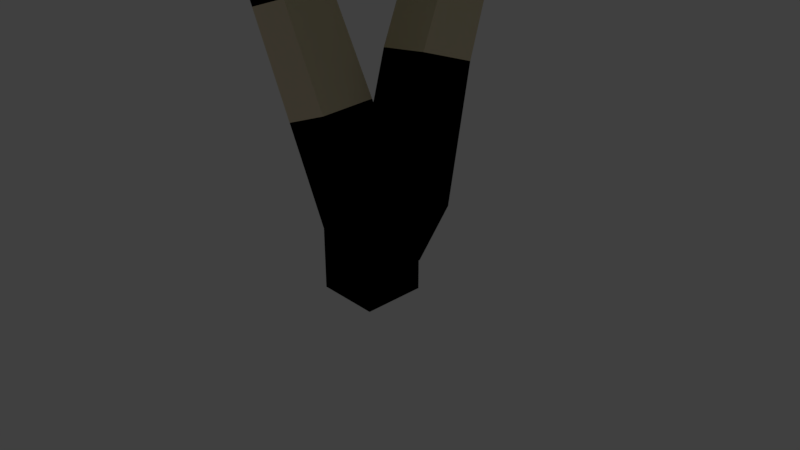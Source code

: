 # Source: Tree1.blend  (saved by Blender 2.79.0; exported with 4.5.12 LTS)
import bpy
from mathutils import Matrix  # noqa: F401  (used for matrix-valued properties, if any)

bpy.ops.wm.read_factory_settings(use_empty=True)
scene = bpy.context.scene
scene.name = 'Scene'

# ---- collections
col_collection_1 = bpy.data.collections.new('Collection 1'); scene.collection.children.link(col_collection_1)
col_collection_2 = bpy.data.collections.new('Collection 2'); scene.collection.children.link(col_collection_2)

# ---- materials (node trees are filled in below, after node groups)
mat_tree = bpy.data.materials.new('Tree')
mat_tree.alpha_threshold = 0.0
mat_tree.use_transparent_shadow = False
mat_tree.diffuse_color = (0.8, 0.6789, 0.4734, 1.0)
mat_tree.roughness = 0.5
mat_tree.line_color = (0.0, 0.0, 0.0, 1.0)
mat_black = bpy.data.materials.new('Black')
mat_black.alpha_threshold = 0.0
mat_black.use_transparent_shadow = False
mat_black.diffuse_color = (0.0, 0.0, 0.0, 1.0)
mat_black.specular_color = (0.8276, 0.8276, 0.8276)
mat_black.roughness = 0.5
mat_material_001 = bpy.data.materials.new('Material.001')
mat_material_001.alpha_threshold = 0.0
mat_material_001.use_transparent_shadow = False
mat_material_001.diffuse_color = (0.7566, 0.8, 0.1554, 1.0)
mat_material_001.roughness = 0.5
mat_material_006 = bpy.data.materials.new('Material.006')
mat_material_006.alpha_threshold = 0.0
mat_material_006.use_transparent_shadow = False
mat_material_006.diffuse_color = (0.1004, 0.8, 0.006201, 1.0)
mat_material_006.roughness = 0.5
mat_material = bpy.data.materials.new('Material')
mat_material.alpha_threshold = 0.0
mat_material.use_transparent_shadow = False
mat_material.diffuse_color = (0.05248, 0.8, 0.04154, 1.0)
mat_material.roughness = 0.5
mat_material_008 = bpy.data.materials.new('Material.008')
mat_material_008.alpha_threshold = 0.0
mat_material_008.use_transparent_shadow = False
mat_material_008.diffuse_color = (0.1351, 0.4292, 0.04794, 1.0)
mat_material_008.roughness = 0.5
mat_material_007 = bpy.data.materials.new('Material.007')
mat_material_007.alpha_threshold = 0.0
mat_material_007.use_transparent_shadow = False
mat_material_007.diffuse_color = (0.6738, 0.4831, 0.02311, 1.0)
mat_material_007.roughness = 0.5
mat_material_009 = bpy.data.materials.new('Material.009')
mat_material_009.alpha_threshold = 0.0
mat_material_009.use_transparent_shadow = False
mat_material_009.diffuse_color = (0.8, 0.7186, 0.3675, 1.0)
mat_material_009.roughness = 0.5

# ---- material node trees
mat_black.use_nodes = True; mat_black.node_tree.nodes.clear()
_N = mat_black.node_tree.nodes; _L = mat_black.node_tree.links
n0 = _N.new('NodeUndefined'); n0.name = 'Output'; n0.location = (300, 300)
n0.inputs[1].default_value = 1.0
n1 = _N.new('NodeUndefined'); n1.name = 'Material'; n1.location = (130, 368)
n1.inputs[0].default_value = (0.0, 0.0, 0.0, 1.0)
n1.inputs[1].default_value = (0.0, 0.0, 0.0, 1.0)
n1.inputs[2].default_value = 0.0
n1.inputs[3].default_value = (0.0, 0.0, 0.0)
_L.new(n1.outputs[0], n0.inputs[0])

# ---- world
world_world = bpy.data.worlds.new('World'); scene.world = world_world
world_world.color = (0.05088, 0.05088, 0.05088)
world_world.use_sun_shadow = False
world_world.sun_shadow_jitter_overblur = 0.0
world_world.cycles.sampling_method = 'MANUAL'

# ---- cameras
cam_camera = bpy.data.cameras.new('Camera')
cam_camera.clip_end = 100.0
cam_camera.lens = 35.0
cam_camera.sensor_width = 32.0
cam_camera.sensor_height = 18.0
cam_camera.ortho_scale = 7.314
cam_camera.dof.focus_distance = 0.0
cam_camera.dof.aperture_fstop = 128.0

# ---- lights
light_lamp = bpy.data.lights.new('Lamp', 'POINT')
light_lamp.transmission_factor = 0.0
light_lamp.cutoff_distance = 30.0
light_lamp.energy = 100.0
light_lamp.shadow_buffer_clip_start = 1.001
light_lamp.shadow_soft_size = 0.1
light_lamp.shadow_maximum_resolution = 0.006
light_lamp.use_absolute_resolution = True

# ---- meshes
me_cube_001 = bpy.data.meshes.new('Cube.001')
me_cube_001.from_pydata([(0.4254, 0.4254, -0.4785), (0.4254, -0.4254, -0.4785), (-0.4254, -0.4254, -0.4785), (-0.4254, 0.4254, -0.4785), (0.4254, 0.4254, 0.3723), (0.4254, -0.4254, 0.3723), (-0.4254, -0.4254, 0.3723), (-0.4254, 0.4254, 0.3723), (0.4254, 0.4254, 0.3723), (0.4254, -0.4254, 0.3723), (-0.4254, -0.4254, 0.3723), (-0.4254, 0.4254, 0.3723), (0.4254, 0.4254, 0.3723), (0.4254, -0.4254, 0.3723), (-0.4254, -0.4254, 0.3723), (-0.4254, 0.4254, 0.3723), (-0.3847, -1.309, 6.533), (-0.3892, -1.804, 6.61), (-0.8926, -1.817, 6.565), (-0.8889, -1.319, 6.494), (0.907, -0.1477, 8.449), (1.028, -0.4561, 8.632), (0.695, -0.5454, 8.751), (0.5738, -0.235, 8.567), (1.021, 0.9981, 11.15), (1.129, 0.8429, 11.35), (0.9003, 0.7915, 11.4), (0.7934, 0.9454, 11.2), (2.859, 1.658, 15.02), (2.934, 1.551, 15.17), (2.803, 1.508, 15.27), (2.727, 1.614, 15.12), (-0.876, -1.777, 7.062), (-0.3865, -1.767, 7.036), (-0.3892, -1.804, 6.61), (-0.8926, -1.817, 6.565), (-0.876, -1.777, 7.062), (-0.3865, -1.767, 7.036), (1.265, -3.555, 7.344), (0.9036, -3.562, 7.36), (0.9574, -3.356, 7.643), (1.302, -3.376, 7.587), (2.994, -5.582, 9.802), (2.734, -5.561, 9.859), (2.816, -5.371, 10.01), (3.058, -5.417, 9.932), (0.4157, -7.159, 11.63), (0.2193, -7.062, 11.65), (0.3352, -6.89, 11.61), (0.5108, -7.007, 11.6), (0.9425, -7.062, 15.02), (0.7965, -6.988, 15.04), (0.8839, -6.855, 15.01), (1.014, -6.946, 15.0), (0.6008, -0.05764, 8.905), (0.917, 0.03938, 8.828), (0.6377, 0.5425, 8.193), (0.372, 0.548, 8.235), (0.3779, 0.5823, 8.533), (0.6292, 0.5804, 8.522), (0.6405, 1.948, 8.069), (0.4213, 2.026, 8.088), (0.3857, 1.974, 8.345), (0.5891, 1.896, 8.351), (1.642, 4.611, 8.821), (1.522, 4.703, 8.856), (1.436, 4.637, 9.001), (1.546, 4.526, 8.992), (2.001, 4.979, 9.257), (1.913, 5.072, 9.259), (1.867, 5.004, 9.367), (1.936, 4.936, 9.359), (-0.8926, -1.817, 6.565), (-0.8889, -1.319, 6.494), (-0.876, -1.777, 7.062), (-0.8926, -1.817, 6.565), (-0.8889, -1.319, 6.494), (-0.876, -1.777, 7.062), (-3.271, -1.809, 7.882), (-3.288, -1.496, 7.868), (-3.063, -1.786, 8.082), (-4.592, -1.558, 10.12), (-4.581, -1.273, 10.2), (-4.36, -1.607, 10.25), (-5.413, -2.269, 13.05), (-5.463, -2.049, 13.07), (-5.198, -2.213, 13.03), (-5.218, -2.42, 15.22), (-5.253, -2.262, 15.23), (-5.063, -2.38, 15.21), (3.135, -5.545, 10.2), (2.892, -5.482, 10.25), (4.927, -4.226, 11.36), (4.798, -4.175, 11.42), (4.911, -4.374, 11.41), (4.788, -4.309, 11.46), (4.721, -3.853, 12.6), (4.632, -3.806, 12.65), (4.68, -3.972, 12.6), (4.599, -3.913, 12.66), (5.632, -3.816, 14.16), (5.558, -3.776, 14.2), (5.596, -3.916, 14.16), (5.528, -3.866, 14.21), (6.257, -3.934, 15.32), (6.19, -3.899, 15.36), (6.224, -4.026, 15.32), (6.162, -3.982, 15.36), (0.2009, -0.1324, 2.17), (-0.5438, -0.1285, 2.168), (-0.5233, -0.7807, 1.85), (0.2098, -0.8388, 2.141), (0.05273, -0.4379, 3.511), (-0.1342, -0.78, 5.005), (-0.5946, -1.007, 3.319), (-0.7069, -1.302, 4.924), (-0.7241, -0.7877, 4.976), (-0.6174, -0.4363, 3.501), (-0.1257, -1.315, 5.066), (0.06679, -1.036, 3.543)], [], [(0, 1, 2, 3), (4, 7, 11, 8), (0, 4, 5, 1), (1, 5, 6, 2), (2, 6, 7, 3), (4, 0, 3, 7), (10, 9, 13, 14), (6, 5, 9, 10), (5, 4, 8, 9), (7, 6, 10, 11), (13, 12, 108, 111), (9, 8, 12, 13), (11, 10, 14, 15), (8, 11, 15, 12), (19, 32, 22, 23), (15, 14, 110, 109), (12, 15, 109, 108), (14, 13, 111, 110), (22, 21, 25, 26), (16, 19, 23, 20), (18, 17, 34, 35), (17, 16, 33), (27, 26, 30, 31), (21, 20, 55), (23, 22, 54), (54, 55, 59, 58), (28, 31, 30, 29), (24, 27, 31, 28), (26, 25, 29, 30), (25, 24, 28, 29), (34, 37, 41, 38), (32, 33, 21, 22), (32, 19, 73, 74), (33, 16, 20, 21), (17, 33, 37, 34), (33, 32, 36, 37), (32, 18, 35, 36), (41, 40, 44, 45), (35, 34, 38, 39), (37, 36, 40, 41), (36, 35, 39, 40), (42, 90, 49, 46), (40, 39, 43, 44), (38, 41, 45, 42), (39, 38, 42, 43), (46, 49, 53, 50), (43, 42, 46, 47), (44, 91, 95, 93), (44, 43, 91), (51, 50, 53, 52), (47, 46, 50, 51), (49, 48, 52, 53), (48, 47, 51, 52), (58, 59, 63, 62), (55, 24, 25, 21), (54, 22, 26, 27), (55, 54, 27, 24), (20, 23, 57, 56), (23, 54, 58, 57), (55, 20, 56, 59), (63, 60, 64, 67), (57, 58, 62, 61), (59, 56, 60, 63), (56, 57, 61, 60), (66, 67, 71, 70), (60, 61, 65, 64), (62, 63, 67, 66), (61, 62, 66, 65), (68, 69, 70, 71), (65, 66, 70, 69), (67, 64, 68, 71), (64, 65, 69, 68), (74, 73, 76, 77), (18, 32, 74, 72), (19, 18, 72, 73), (77, 76, 79, 80), (72, 74, 77, 75), (73, 72, 75, 76), (80, 79, 82, 83), (75, 77, 80, 78), (76, 75, 78, 79), (83, 82, 85, 86), (78, 80, 83, 81), (79, 78, 81, 82), (86, 85, 88, 89), (81, 83, 86, 84), (82, 81, 84, 85), (89, 88, 87), (84, 86, 89, 87), (85, 84, 87, 88), (95, 94, 98, 99), (90, 91, 48, 49), (90, 42, 45), (91, 43, 47, 48), (91, 90, 94, 95), (90, 45, 92, 94), (45, 44, 93, 92), (97, 99, 103, 101), (94, 92, 96, 98), (93, 95, 99, 97), (92, 93, 97, 96), (101, 103, 107, 105), (96, 97, 101, 100), (99, 98, 102, 103), (98, 96, 100, 102), (104, 105, 107, 106), (100, 101, 105, 104), (103, 102, 106, 107), (102, 100, 104, 106), (116, 115, 18, 19), (113, 116, 19, 16), (118, 113, 16, 17), (115, 118, 17, 18), (110, 111, 119, 114), (114, 119, 118, 115), (111, 108, 112, 119), (119, 112, 113, 118), (108, 109, 117, 112), (112, 117, 116, 113), (109, 110, 114, 117), (117, 114, 115, 116)])
me_cube_001.polygons.foreach_set('material_index', [0, 0, 1, 1, 1, 1, 0, 0, 0, 0, 1, 0, 0, 0, 0, 1, 1, 1, 0, 0, 0, 0, 0, 0, 0, 0, 0, 0, 0, 0, 0, 0, 0, 0, 0, 0, 0, 0, 0, 0, 0, 0, 0, 0, 0, 0, 0, 0, 0, 0, 0, 0, 0, 0, 0, 0, 0, 0, 0, 0, 0, 0, 0, 0, 0, 0, 0, 0, 0, 0, 0, 0, 0, 0, 0, 0, 0, 0, 0, 0, 0, 0, 0, 0, 0, 0, 0, 0, 0, 0, 0, 0, 0, 0, 0, 0, 0, 0, 0, 0, 0, 0, 0, 0, 0, 0, 0, 0, 0, 0, 0, 0, 0, 0, 1, 0, 1, 0, 1, 0, 1])
me_cube_001.materials.append(mat_tree)
me_cube_001.materials.append(mat_black)
me_cube_001.use_remesh_preserve_volume = False
me_cube_001.use_remesh_preserve_attributes = False
me_cube_001.use_mirror_vertex_groups = False
me_cube_001.update()
me_icosphere_008 = bpy.data.meshes.new('Icosphere.008')
me_icosphere_008.from_pydata([(-0.3787, -0.02085, -3.099), (0.4551, -0.6295, -1.106), (-0.8931, -0.8888, -1.331), (-1.246, 0.1227, -1.394), (-0.173, 1.191, -1.363), (1.249, 0.5554, -0.9957), (0.1854, -0.988, 0.41), (-0.8909, -0.6019, 0.249), (-0.8703, 0.7345, 0.4132), (0.2805, 0.9888, 0.5364), (1.043, -0.139, 0.8725), (0.01715, -0.04888, 1.275), (-0.6522, -0.6101, -2.46), (0.0358, -0.4894, -2.382), (-0.293, -0.8808, -1.473), (1.036, -0.1492, -1.174), (0.09065, 0.2912, -2.46), (-1.098, 0.02815, -2.468), (-1.293, -0.4828, -1.51), (-0.7376, 0.6739, -2.492), (-0.8611, 0.8087, -1.565), (0.4762, 1.06, -1.472), (1.058, -0.522, 0.1194), (1.234, 0.2252, 0.2301), (-0.3888, -1.059, -0.3518), (0.3772, -0.9365, -0.1864), (-1.255, -0.3126, -0.4379), (-1.009, -0.8521, -0.4019), (-0.6173, 1.133, -0.3284), (-1.035, 0.4907, -0.3757), (0.8552, 0.9187, -0.04036), (0.09118, 1.266, -0.2666), (0.7758, -0.6929, 0.757), (-0.4079, -0.9104, 0.3836), (-0.9756, 0.03627, 0.4375), (-0.3738, 1.015, 0.5199), (0.775, 0.4864, 0.8498), (0.2156, -0.6457, 0.9994), (0.62, -0.0983, 1.23), (-0.4562, -0.3876, 0.8914), (-0.5285, 0.3837, 0.9969), (0.1216, 0.5405, 1.087)], [], [(0, 13, 12), (1, 13, 15), (0, 12, 17), (0, 17, 19), (0, 19, 16), (1, 15, 22), (2, 14, 24), (3, 18, 26), (4, 20, 28), (5, 21, 30), (1, 22, 25), (2, 24, 27), (3, 26, 29), (4, 28, 31), (5, 30, 23), (6, 32, 37), (7, 33, 39), (8, 34, 40), (9, 35, 41), (10, 36, 38), (38, 41, 11), (38, 36, 41), (36, 9, 41), (41, 40, 11), (41, 35, 40), (35, 8, 40), (40, 39, 11), (40, 34, 39), (34, 7, 39), (39, 37, 11), (39, 33, 37), (33, 6, 37), (37, 38, 11), (37, 32, 38), (32, 10, 38), (23, 36, 10), (23, 30, 36), (30, 9, 36), (31, 35, 9), (31, 28, 35), (28, 8, 35), (29, 34, 8), (29, 26, 34), (26, 7, 34), (27, 33, 7), (27, 24, 33), (24, 6, 33), (25, 32, 6), (25, 22, 32), (22, 10, 32), (30, 31, 9), (30, 21, 31), (21, 4, 31), (28, 29, 8), (28, 20, 29), (20, 3, 29), (26, 27, 7), (26, 18, 27), (18, 2, 27), (24, 25, 6), (24, 14, 25), (14, 1, 25), (22, 23, 10), (22, 15, 23), (15, 5, 23), (16, 21, 5), (16, 19, 21), (19, 4, 21), (19, 20, 4), (19, 17, 20), (17, 3, 20), (17, 18, 3), (17, 12, 18), (12, 2, 18), (15, 16, 5), (15, 13, 16), (13, 0, 16), (12, 14, 2), (12, 13, 14), (13, 1, 14)])
me_icosphere_008.materials.append(mat_material_001)
me_icosphere_008.use_remesh_preserve_volume = False
me_icosphere_008.use_remesh_preserve_attributes = False
me_icosphere_008.use_mirror_vertex_groups = False
me_icosphere_008.update()
me_icosphere_007 = bpy.data.meshes.new('Icosphere.007')
me_icosphere_007.from_pydata([(-0.1945, -0.1239, -3.099), (0.5762, -0.6973, -1.106), (-0.7918, -0.9455, -1.331), (-0.9249, -0.0569, -1.394), (0.1745, 0.9966, -1.363), (1.433, 0.4525, -0.9957), (0.205, -0.999, 0.41), (-0.8115, -0.6464, 0.249), (-0.5312, 0.5447, 0.4132), (0.5892, 0.8161, 0.5364), (1.133, -0.1892, 0.8725), (0.1369, -0.1159, 1.275), (-0.5121, -0.6884, -2.46), (0.1914, -0.5765, -2.382), (-0.1869, -0.9401, -1.473), (1.186, -0.233, -1.174), (0.3654, 0.1375, -2.46), (-0.8362, -0.1186, -2.468), (-1.112, -0.5842, -1.51), (-0.393, 0.4811, -2.492), (-0.4419, 0.5742, -1.565), (0.7632, 0.8992, -1.472), (1.121, -0.5574, 0.1194), (1.39, 0.138, 0.2301), (-0.3483, -1.081, -0.3518), (0.4136, -0.9569, -0.1864), (-1.089, -0.4056, -0.4379), (-0.939, -0.8915, -0.4019), (-0.1982, 0.8981, -0.3284), (-0.7054, 0.3064, -0.3757), (1.131, 0.7644, -0.04036), (0.4655, 1.056, -0.2666), (0.8095, -0.7117, 0.757), (-0.376, -0.9282, 0.3836), (-0.7719, -0.07766, 0.4375), (-0.02035, 0.8175, 0.5199), (0.9679, 0.3784, 0.8498), (0.2596, -0.6703, 0.9994), (0.7143, -0.1511, 1.23), (-0.3588, -0.4421, 0.8914), (-0.3023, 0.2571, 0.9969), (0.3423, 0.4171, 1.087)], [], [(0, 13, 12), (1, 13, 15), (0, 12, 17), (0, 17, 19), (0, 19, 16), (1, 15, 22), (2, 14, 24), (3, 18, 26), (4, 20, 28), (5, 21, 30), (1, 22, 25), (2, 24, 27), (3, 26, 29), (4, 28, 31), (5, 30, 23), (6, 32, 37), (7, 33, 39), (8, 34, 40), (9, 35, 41), (10, 36, 38), (38, 41, 11), (38, 36, 41), (36, 9, 41), (41, 40, 11), (41, 35, 40), (35, 8, 40), (40, 39, 11), (40, 34, 39), (34, 7, 39), (39, 37, 11), (39, 33, 37), (33, 6, 37), (37, 38, 11), (37, 32, 38), (32, 10, 38), (23, 36, 10), (23, 30, 36), (30, 9, 36), (31, 35, 9), (31, 28, 35), (28, 8, 35), (29, 34, 8), (29, 26, 34), (26, 7, 34), (27, 33, 7), (27, 24, 33), (24, 6, 33), (25, 32, 6), (25, 22, 32), (22, 10, 32), (30, 31, 9), (30, 21, 31), (21, 4, 31), (28, 29, 8), (28, 20, 29), (20, 3, 29), (26, 27, 7), (26, 18, 27), (18, 2, 27), (24, 25, 6), (24, 14, 25), (14, 1, 25), (22, 23, 10), (22, 15, 23), (15, 5, 23), (16, 21, 5), (16, 19, 21), (19, 4, 21), (19, 20, 4), (19, 17, 20), (17, 3, 20), (17, 18, 3), (17, 12, 18), (12, 2, 18), (15, 16, 5), (15, 13, 16), (13, 0, 16), (12, 14, 2), (12, 13, 14), (13, 1, 14)])
me_icosphere_007.materials.append(mat_material_006)
me_icosphere_007.use_remesh_preserve_volume = False
me_icosphere_007.use_remesh_preserve_attributes = False
me_icosphere_007.use_mirror_vertex_groups = False
me_icosphere_007.update()
me_icosphere_006 = bpy.data.meshes.new('Icosphere.006')
me_icosphere_006.from_pydata([(-0.6007, -0.1734, -2.712), (0.8205, -0.4682, -0.2661), (-0.4124, -0.8631, -0.4138), (-1.574, -0.2888, -1.031), (-0.7734, 0.6851, -1.165), (0.5269, 0.4836, -0.8579), (0.4822, -0.751, 1.065), (-0.794, -0.5616, 0.5157), (-1.25, 0.2517, -0.2802), (0.1291, 0.779, 0.0935), (1.044, 0.07244, 0.8965), (-0.01023, -0.005058, 0.9952), (-0.7503, -0.7398, -1.897), (-0.009165, -0.549, -1.893), (0.2265, -0.8037, -0.4964), (0.7798, -0.00955, -0.6602), (-0.3063, 0.08117, -1.956), (-1.43, -0.2683, -1.937), (-1.162, -0.6738, -0.8484), (-1.106, 0.2916, -1.939), (-1.421, 0.2496, -1.277), (-0.1522, 0.7077, -1.206), (1.17, -0.2026, 0.5652), (1.007, 0.3389, 0.1253), (0.1656, -0.9149, 0.4752), (0.8262, -0.6913, 0.6547), (-1.327, -0.5032, -0.2299), (-0.5924, -0.8068, 0.2384), (-1.072, 0.5604, -0.7193), (-1.581, -0.02266, -0.6917), (0.4839, 0.7591, -0.2963), (-0.2414, 0.8814, -0.5241), (0.9039, -0.3956, 1.174), (-0.1327, -0.746, 0.9221), (-1.244, -0.2031, 0.09659), (-0.5836, 0.6493, -0.06705), (0.6875, 0.4997, 0.5239), (0.2991, -0.4338, 1.261), (0.6184, 0.04487, 1.129), (-0.4597, -0.3261, 0.8605), (-0.7219, 0.1616, 0.3788), (0.04546, 0.443, 0.5793)], [], [(0, 13, 12), (1, 13, 15), (0, 12, 17), (0, 17, 19), (0, 19, 16), (1, 15, 22), (2, 14, 24), (3, 18, 26), (4, 20, 28), (5, 21, 30), (1, 22, 25), (2, 24, 27), (3, 26, 29), (4, 28, 31), (5, 30, 23), (6, 32, 37), (7, 33, 39), (8, 34, 40), (9, 35, 41), (10, 36, 38), (38, 41, 11), (38, 36, 41), (36, 9, 41), (41, 40, 11), (41, 35, 40), (35, 8, 40), (40, 39, 11), (40, 34, 39), (34, 7, 39), (39, 37, 11), (39, 33, 37), (33, 6, 37), (37, 38, 11), (37, 32, 38), (32, 10, 38), (23, 36, 10), (23, 30, 36), (30, 9, 36), (31, 35, 9), (31, 28, 35), (28, 8, 35), (29, 34, 8), (29, 26, 34), (26, 7, 34), (27, 33, 7), (27, 24, 33), (24, 6, 33), (25, 32, 6), (25, 22, 32), (22, 10, 32), (30, 31, 9), (30, 21, 31), (21, 4, 31), (28, 29, 8), (28, 20, 29), (20, 3, 29), (26, 27, 7), (26, 18, 27), (18, 2, 27), (24, 25, 6), (24, 14, 25), (14, 1, 25), (22, 23, 10), (22, 15, 23), (15, 5, 23), (16, 21, 5), (16, 19, 21), (19, 4, 21), (19, 20, 4), (19, 17, 20), (17, 3, 20), (17, 18, 3), (17, 12, 18), (12, 2, 18), (15, 16, 5), (15, 13, 16), (13, 0, 16), (12, 14, 2), (12, 13, 14), (13, 1, 14)])
me_icosphere_006.materials.append(mat_material)
me_icosphere_006.use_remesh_preserve_volume = False
me_icosphere_006.use_remesh_preserve_attributes = False
me_icosphere_006.use_mirror_vertex_groups = False
me_icosphere_006.update()
me_icosphere_005 = bpy.data.meshes.new('Icosphere.005')
me_icosphere_005.from_pydata([(-0.4352, -0.2966, -3.065), (0.7633, -0.4901, -1.042), (-0.2327, -0.7841, -1.028), (-0.8586, 0.1297, -1.187), (-0.3256, 0.9441, -1.291), (0.7367, 0.6079, -1.195), (0.2977, -0.8175, 0.4468), (-0.62, -0.3649, 0.408), (-0.5371, 0.838, 0.289), (0.4408, 1.129, 0.3015), (1.0, 0.1674, 0.3937), (0.1462, 0.2286, 0.9514), (-0.416, -0.7337, -2.335), (0.1895, -0.595, -2.318), (0.2812, -0.8194, -1.208), (0.8529, 0.01024, -1.301), (-0.00958, 0.06963, -2.446), (-0.9356, -0.137, -2.386), (-0.6625, -0.4036, -1.286), (-0.7108, 0.3486, -2.45), (-0.801, 0.5629, -1.445), (0.156, 0.8681, -1.461), (1.024, -0.1928, -0.164), (1.05, 0.4785, -0.233), (0.0218, -0.9662, -0.1179), (0.617, -0.7638, -0.123), (-0.8136, -0.08758, -0.2299), (-0.5231, -0.7088, -0.1418), (-0.4598, 1.053, -0.3511), (-0.811, 0.5568, -0.3125), (0.6997, 1.015, -0.2989), (0.1224, 1.233, -0.3406), (0.7423, -0.4162, 0.514), (-0.226, -0.7519, 0.5225), (-0.678, 0.2762, 0.4221), (-0.07607, 1.123, 0.3699), (0.8331, 0.7372, 0.4267), (0.2272, -0.3996, 0.8408), (0.6499, 0.1943, 0.8073), (-0.3051, -0.1222, 0.8139), (-0.235, 0.6137, 0.7536), (0.3421, 0.789, 0.7569)], [], [(0, 13, 12), (1, 13, 15), (0, 12, 17), (0, 17, 19), (0, 19, 16), (1, 15, 22), (2, 14, 24), (3, 18, 26), (4, 20, 28), (5, 21, 30), (1, 22, 25), (2, 24, 27), (3, 26, 29), (4, 28, 31), (5, 30, 23), (6, 32, 37), (7, 33, 39), (8, 34, 40), (9, 35, 41), (10, 36, 38), (38, 41, 11), (38, 36, 41), (36, 9, 41), (41, 40, 11), (41, 35, 40), (35, 8, 40), (40, 39, 11), (40, 34, 39), (34, 7, 39), (39, 37, 11), (39, 33, 37), (33, 6, 37), (37, 38, 11), (37, 32, 38), (32, 10, 38), (23, 36, 10), (23, 30, 36), (30, 9, 36), (31, 35, 9), (31, 28, 35), (28, 8, 35), (29, 34, 8), (29, 26, 34), (26, 7, 34), (27, 33, 7), (27, 24, 33), (24, 6, 33), (25, 32, 6), (25, 22, 32), (22, 10, 32), (30, 31, 9), (30, 21, 31), (21, 4, 31), (28, 29, 8), (28, 20, 29), (20, 3, 29), (26, 27, 7), (26, 18, 27), (18, 2, 27), (24, 25, 6), (24, 14, 25), (14, 1, 25), (22, 23, 10), (22, 15, 23), (15, 5, 23), (16, 21, 5), (16, 19, 21), (19, 4, 21), (19, 20, 4), (19, 17, 20), (17, 3, 20), (17, 18, 3), (17, 12, 18), (12, 2, 18), (15, 16, 5), (15, 13, 16), (13, 0, 16), (12, 14, 2), (12, 13, 14), (13, 1, 14)])
me_icosphere_005.materials.append(mat_material_008)
me_icosphere_005.use_remesh_preserve_volume = False
me_icosphere_005.use_remesh_preserve_attributes = False
me_icosphere_005.use_mirror_vertex_groups = False
me_icosphere_005.update()
me_icosphere_004 = bpy.data.meshes.new('Icosphere.004')
me_icosphere_004.from_pydata([(-0.1998, -0.1051, -3.092), (0.7236, -0.56, -0.9981), (-0.2764, -0.8583, -0.9981), (-0.9152, 0.0, -0.9981), (-0.3453, 0.8506, -0.9981), (0.7046, 0.5174, -0.9981), (0.2764, -0.8506, 0.4472), (-0.7236, -0.5257, 0.4472), (-0.7236, 0.5257, 0.4472), (0.2764, 0.8506, 0.4472), (0.8944, 0.0, 0.4472), (0.0, 0.0, 1.0), (-0.2794, -0.6324, -2.35), (0.3216, -0.5002, -2.325), (0.2628, -0.8597, -1.193), (0.8342, -0.05174, -1.193), (0.1503, 0.1766, -2.366), (-0.8089, -0.06833, -2.334), (-0.7084, -0.5058, -1.193), (-0.5767, 0.4317, -2.324), (-0.7993, 0.5, -1.193), (0.1539, 0.8027, -1.193), (0.9511, -0.309, -0.1159), (0.9511, 0.309, -0.1159), (0.0, -1.0, -0.1159), (0.5878, -0.809, -0.1159), (-0.9511, -0.309, -0.1159), (-0.5878, -0.809, -0.1159), (-0.5878, 0.809, -0.1159), (-0.9511, 0.309, -0.1159), (0.5878, 0.809, -0.1159), (0.0, 1.0, -0.1159), (0.6882, -0.5, 0.5257), (-0.2629, -0.809, 0.5257), (-0.8506, 0.0, 0.5257), (-0.2629, 0.809, 0.5257), (0.6882, 0.5, 0.5257), (0.1625, -0.5, 0.8507), (0.5257, 0.0, 0.8507), (-0.4253, -0.309, 0.8507), (-0.4253, 0.309, 0.8507), (0.1625, 0.5, 0.8507)], [], [(0, 13, 12), (1, 13, 15), (0, 12, 17), (0, 17, 19), (0, 19, 16), (1, 15, 22), (2, 14, 24), (3, 18, 26), (4, 20, 28), (5, 21, 30), (1, 22, 25), (2, 24, 27), (3, 26, 29), (4, 28, 31), (5, 30, 23), (6, 32, 37), (7, 33, 39), (8, 34, 40), (9, 35, 41), (10, 36, 38), (38, 41, 11), (38, 36, 41), (36, 9, 41), (41, 40, 11), (41, 35, 40), (35, 8, 40), (40, 39, 11), (40, 34, 39), (34, 7, 39), (39, 37, 11), (39, 33, 37), (33, 6, 37), (37, 38, 11), (37, 32, 38), (32, 10, 38), (23, 36, 10), (23, 30, 36), (30, 9, 36), (31, 35, 9), (31, 28, 35), (28, 8, 35), (29, 34, 8), (29, 26, 34), (26, 7, 34), (27, 33, 7), (27, 24, 33), (24, 6, 33), (25, 32, 6), (25, 22, 32), (22, 10, 32), (30, 31, 9), (30, 21, 31), (21, 4, 31), (28, 29, 8), (28, 20, 29), (20, 3, 29), (26, 27, 7), (26, 18, 27), (18, 2, 27), (24, 25, 6), (24, 14, 25), (14, 1, 25), (22, 23, 10), (22, 15, 23), (15, 5, 23), (16, 21, 5), (16, 19, 21), (19, 4, 21), (19, 20, 4), (19, 17, 20), (17, 3, 20), (17, 18, 3), (17, 12, 18), (12, 2, 18), (15, 16, 5), (15, 13, 16), (13, 0, 16), (12, 14, 2), (12, 13, 14), (13, 1, 14)])
me_icosphere_004.materials.append(mat_material_007)
me_icosphere_004.use_remesh_preserve_volume = False
me_icosphere_004.use_remesh_preserve_attributes = False
me_icosphere_004.use_mirror_vertex_groups = False
me_icosphere_004.update()
me_sphere = bpy.data.meshes.new('Sphere')
me_sphere.from_pydata([], [], [])
me_sphere.use_remesh_preserve_volume = False
me_sphere.use_remesh_preserve_attributes = False
me_sphere.use_mirror_vertex_groups = False
me_sphere.update()
me_cube = bpy.data.meshes.new('Cube')
me_cube.from_pydata([(0.4254, 0.4254, -0.4785), (0.4254, -0.4254, -0.4785), (-0.4254, -0.4254, -0.4785), (-0.4254, 0.4254, -0.4785), (0.4254, 0.4254, 0.3723), (0.4254, -0.4254, 0.3723), (-0.4254, -0.4254, 0.3723), (-0.4254, 0.4254, 0.3723), (0.4254, 0.4254, 0.3723), (0.4254, -0.4254, 0.3723), (-0.4254, -0.4254, 0.3723), (-0.4254, 0.4254, 0.3723), (0.4254, 0.4254, 0.3723), (0.4254, -0.4254, 0.3723), (-0.4254, -0.4254, 0.3723), (-0.4254, 0.4254, 0.3723), (-0.3068, -1.396, 6.225), (-0.3204, -1.892, 6.325), (-0.8257, -1.88, 6.315), (-0.8121, -1.385, 6.215), (0.09045, -0.3724, 11.28), (0.1107, -0.731, 11.28), (-0.248, -0.7511, 11.27), (-0.2682, -0.3925, 11.28), (-0.4356, -0.772, 14.18), (-0.4221, -1.03, 14.29), (-0.661, -1.027, 14.26), (-0.6744, -0.7714, 14.16), (0.2517, -2.615, 18.05), (0.2607, -2.795, 18.13), (0.1, -2.839, 18.17), (0.091, -2.659, 18.09), (-0.7697, -1.771, 6.795), (-0.2845, -1.795, 6.738), (-0.3204, -1.892, 6.325), (-0.8257, -1.88, 6.315), (-0.7697, -1.771, 6.795), (-0.2845, -1.795, 6.738), (-0.4594, -3.811, 6.842), (-0.8174, -3.786, 6.888), (-0.7242, -3.537, 7.123), (-0.3879, -3.594, 7.044), (-0.3705, -5.836, 9.005), (-0.6268, -5.801, 9.07), (-0.5305, -5.596, 9.201), (-0.294, -5.658, 9.119), (0.4165, -7.155, 11.63), (0.2206, -7.056, 11.65), (0.3378, -6.878, 11.62), (0.5125, -7.0, 11.6), (0.9425, -7.062, 15.02), (0.7965, -6.988, 15.04), (0.8839, -6.855, 15.01), (1.014, -6.946, 15.0), (-0.3306, -0.4357, 11.68), (0.00193, -0.4208, 11.72), (0.006189, 0.3676, 11.42), (-0.255, 0.4326, 11.42), (-0.3346, 0.3155, 11.69), (-0.0956, 0.2431, 11.72), (0.2858, 1.584, 12.08), (0.08782, 1.706, 12.1), (-0.03089, 1.553, 12.28), (0.1448, 1.423, 12.27), (1.464, 3.129, 14.29), (1.358, 3.225, 14.35), (1.222, 3.128, 14.42), (1.309, 3.007, 14.37), (1.736, 3.119, 14.9), (1.668, 3.222, 14.94), (1.582, 3.129, 14.99), (1.637, 3.054, 14.96), (-0.8257, -1.88, 6.315), (-0.8121, -1.385, 6.215), (-0.7697, -1.771, 6.795), (-0.8257, -1.88, 6.315), (-0.8121, -1.385, 6.215), (-0.7697, -1.771, 6.795), (-3.168, -1.642, 7.818), (-3.186, -1.347, 7.787), (-2.945, -1.601, 8.002), (-4.57, -1.513, 10.11), (-4.565, -1.242, 10.19), (-4.332, -1.55, 10.25), (-5.413, -2.269, 13.05), (-5.463, -2.049, 13.07), (-5.198, -2.213, 13.03), (-5.218, -2.42, 15.22), (-5.253, -2.262, 15.23), (-5.063, -2.38, 15.21), (-0.2139, -5.792, 9.365), (-0.4511, -5.713, 9.422), (0.3677, -4.596, 10.02), (0.2423, -4.538, 10.08), (0.3443, -4.752, 10.08), (0.2257, -4.679, 10.14), (0.716, -4.255, 11.39), (0.6271, -4.208, 11.44), (0.6725, -4.375, 11.39), (0.5912, -4.317, 11.45), (0.4997, -4.466, 12.62), (0.4254, -4.427, 12.67), (0.4634, -4.567, 12.63), (0.3955, -4.518, 12.67), (1.12, -4.597, 13.78), (1.052, -4.561, 13.82), (1.087, -4.689, 13.79), (1.025, -4.644, 13.83), (0.2007, -0.1337, 2.169), (-0.5441, -0.1304, 2.166), (-0.5247, -0.7864, 1.847), (0.2053, -0.8581, 2.129), (0.04301, -0.526, 3.429), (-0.1262, -0.9469, 4.781), (-0.6182, -1.126, 3.235), (-0.7186, -1.491, 4.724), (-0.7167, -0.9382, 4.774), (-0.6274, -0.5201, 3.424), (-0.1333, -1.524, 4.831), (0.04198, -1.179, 3.433)], [], [(0, 1, 2, 3), (4, 7, 11, 8), (0, 4, 5, 1), (1, 5, 6, 2), (2, 6, 7, 3), (4, 0, 3, 7), (10, 9, 13, 14), (6, 5, 9, 10), (5, 4, 8, 9), (7, 6, 10, 11), (13, 12, 108, 111), (9, 8, 12, 13), (11, 10, 14, 15), (8, 11, 15, 12), (19, 32, 22, 23), (15, 14, 110, 109), (12, 15, 109, 108), (14, 13, 111, 110), (22, 21, 25, 26), (16, 19, 23, 20), (18, 17, 34, 35), (17, 16, 33), (27, 26, 30, 31), (21, 20, 55), (23, 22, 54), (54, 55, 59, 58), (28, 31, 30, 29), (24, 27, 31, 28), (26, 25, 29, 30), (25, 24, 28, 29), (34, 37, 41, 38), (32, 33, 21, 22), (32, 19, 73, 74), (33, 16, 20, 21), (17, 33, 37, 34), (33, 32, 36, 37), (32, 18, 35, 36), (41, 40, 44, 45), (35, 34, 38, 39), (37, 36, 40, 41), (36, 35, 39, 40), (42, 90, 49, 46), (40, 39, 43, 44), (38, 41, 45, 42), (39, 38, 42, 43), (46, 49, 53, 50), (43, 42, 46, 47), (44, 91, 95, 93), (44, 43, 91), (51, 50, 53, 52), (47, 46, 50, 51), (49, 48, 52, 53), (48, 47, 51, 52), (58, 59, 63, 62), (55, 24, 25, 21), (54, 22, 26, 27), (55, 54, 27, 24), (20, 23, 57, 56), (23, 54, 58, 57), (55, 20, 56, 59), (63, 60, 64, 67), (57, 58, 62, 61), (59, 56, 60, 63), (56, 57, 61, 60), (66, 67, 71, 70), (60, 61, 65, 64), (62, 63, 67, 66), (61, 62, 66, 65), (68, 69, 70, 71), (65, 66, 70, 69), (67, 64, 68, 71), (64, 65, 69, 68), (74, 73, 76, 77), (18, 32, 74, 72), (19, 18, 72, 73), (77, 76, 79, 80), (72, 74, 77, 75), (73, 72, 75, 76), (80, 79, 82, 83), (75, 77, 80, 78), (76, 75, 78, 79), (83, 82, 85, 86), (78, 80, 83, 81), (79, 78, 81, 82), (86, 85, 88, 89), (81, 83, 86, 84), (82, 81, 84, 85), (89, 88, 87), (84, 86, 89, 87), (85, 84, 87, 88), (95, 94, 98, 99), (90, 91, 48, 49), (90, 42, 45), (91, 43, 47, 48), (91, 90, 94, 95), (90, 45, 92, 94), (45, 44, 93, 92), (97, 99, 103, 101), (94, 92, 96, 98), (93, 95, 99, 97), (92, 93, 97, 96), (101, 103, 107, 105), (96, 97, 101, 100), (99, 98, 102, 103), (98, 96, 100, 102), (104, 105, 107, 106), (100, 101, 105, 104), (103, 102, 106, 107), (102, 100, 104, 106), (116, 115, 18, 19), (113, 116, 19, 16), (118, 113, 16, 17), (115, 118, 17, 18), (110, 111, 119, 114), (114, 119, 118, 115), (111, 108, 112, 119), (119, 112, 113, 118), (108, 109, 117, 112), (112, 117, 116, 113), (109, 110, 114, 117), (117, 114, 115, 116)])
me_cube.polygons.foreach_set('material_index', [0, 0, 1, 1, 1, 1, 0, 0, 0, 0, 1, 0, 0, 0, 0, 1, 1, 1, 0, 0, 0, 0, 0, 0, 0, 0, 0, 0, 0, 0, 0, 0, 0, 0, 0, 0, 0, 0, 0, 0, 0, 0, 0, 0, 0, 0, 0, 0, 0, 0, 0, 0, 0, 0, 0, 0, 0, 0, 0, 0, 0, 0, 0, 0, 0, 0, 0, 0, 0, 0, 0, 0, 0, 0, 0, 0, 0, 0, 0, 0, 0, 0, 0, 0, 0, 0, 0, 0, 0, 0, 0, 0, 0, 0, 0, 0, 0, 0, 0, 0, 0, 0, 0, 0, 0, 0, 0, 0, 0, 0, 0, 0, 0, 0, 1, 0, 1, 0, 1, 0, 1])
me_cube.materials.append(mat_tree)
me_cube.materials.append(mat_black)
me_cube.use_remesh_preserve_volume = False
me_cube.use_remesh_preserve_attributes = False
me_cube.use_mirror_vertex_groups = False
me_cube.update()
me_icosphere_003 = bpy.data.meshes.new('Icosphere.003')
me_icosphere_003.from_pydata([(0.2044, 1.314, -0.02232), (2.03, -0.7717, -0.328), (-0.5924, 0.255, 1.869), (-1.166, 0.721, 1.653), (0.5746, 2.398, 1.218), (1.488, 1.747, 0.9993), (0.9449, -0.943, 1.927), (-0.2771, -0.1242, 2.581), (0.4836, 1.575, 1.588), (1.149, 1.939, 1.983), (2.021, 0.5465, 1.877), (1.271, 0.9772, 2.503), (-0.2564, -1.031, -0.1831), (1.348, 0.8124, -0.4246), (0.4687, -0.6461, 0.6792), (2.297, 0.3378, -0.2656), (1.389, 1.904, -0.0897), (-0.6744, 0.1006, 0.2986), (-1.051, 0.4522, 1.672), (0.8532, 1.896, 0.03868), (-0.07797, 1.829, 0.698), (0.6939, 2.577, 1.429), (2.186, -0.7379, 0.7699), (2.704, 0.6048, 0.4518), (0.5984, -1.232, 1.438), (1.799, -1.219, 0.6862), (-0.8459, 0.3675, 2.396), (-0.4583, -0.05934, 2.332), (0.4236, 2.348, 1.717), (0.2076, 1.57, 1.243), (1.3, 1.902, 1.706), (0.8031, 2.529, 1.942), (1.374, 0.005323, 2.328), (0.3136, -0.6939, 2.2), (0.02394, 0.8791, 2.265), (0.8051, 2.015, 1.977), (2.115, 1.284, 1.336), (0.8105, -0.09673, 2.834), (2.304, 0.9518, 1.525), (0.1815, -0.07917, 2.872), (0.7104, 1.147, 2.537), (1.92, 1.353, 1.604)], [], [(0, 13, 12), (1, 13, 15), (0, 12, 17), (0, 17, 19), (0, 19, 16), (1, 15, 22), (2, 14, 24), (3, 18, 26), (4, 20, 28), (5, 21, 30), (1, 22, 25), (2, 24, 27), (3, 26, 29), (4, 28, 31), (5, 30, 23), (6, 32, 37), (7, 33, 39), (8, 34, 40), (9, 35, 41), (10, 36, 38), (38, 41, 11), (38, 36, 41), (36, 9, 41), (41, 40, 11), (41, 35, 40), (35, 8, 40), (40, 39, 11), (40, 34, 39), (34, 7, 39), (39, 37, 11), (39, 33, 37), (33, 6, 37), (37, 38, 11), (37, 32, 38), (32, 10, 38), (23, 36, 10), (23, 30, 36), (30, 9, 36), (31, 35, 9), (31, 28, 35), (28, 8, 35), (29, 34, 8), (29, 26, 34), (26, 7, 34), (27, 33, 7), (27, 24, 33), (24, 6, 33), (25, 32, 6), (25, 22, 32), (22, 10, 32), (30, 31, 9), (30, 21, 31), (21, 4, 31), (28, 29, 8), (28, 20, 29), (20, 3, 29), (26, 27, 7), (26, 18, 27), (18, 2, 27), (24, 25, 6), (24, 14, 25), (14, 1, 25), (22, 23, 10), (22, 15, 23), (15, 5, 23), (16, 21, 5), (16, 19, 21), (19, 4, 21), (19, 20, 4), (19, 17, 20), (17, 3, 20), (17, 18, 3), (17, 12, 18), (12, 2, 18), (15, 16, 5), (15, 13, 16), (13, 0, 16), (12, 14, 2), (12, 13, 14), (13, 1, 14)])
me_icosphere_003.materials.append(mat_material_006)
me_icosphere_003.use_remesh_preserve_volume = False
me_icosphere_003.use_remesh_preserve_attributes = False
me_icosphere_003.use_mirror_vertex_groups = False
me_icosphere_003.update()
me_icosphere_002 = bpy.data.meshes.new('Icosphere.002')
me_icosphere_002.from_pydata([(0.9425, 0.9183, -1.203), (1.513, -1.047, 0.02781), (-0.108, -1.639, 0.366), (-0.7512, -0.9001, 0.366), (0.3064, 0.8122, 0.8759), (0.7099, 0.05401, 1.305), (1.052, -1.36, 1.595), (0.04052, -1.366, 1.595), (-0.08947, 0.4497, 1.867), (0.6151, 0.7429, 2.178), (1.511, -0.4031, 2.147), (0.8408, -0.04457, 2.634), (0.3992, -0.3836, -0.7872), (1.588, 0.4089, -1.185), (0.6685, -1.207, -0.1043), (1.429, -0.3655, 0.2994), (1.352, 0.9696, -0.4567), (0.1982, 0.4191, -0.7475), (-0.5929, -1.337, 0.2511), (0.8092, 0.9052, -0.343), (-0.3215, 0.6316, 0.496), (0.6841, 1.171, 0.8159), (1.5, -1.109, 1.346), (1.228, -0.2495, 1.805), (0.7413, -1.79, 0.9949), (1.376, -1.511, 0.9955), (-0.3945, -1.397, 0.9949), (-0.02749, -1.743, 0.9949), (0.1615, 0.899, 1.428), (-0.2646, -0.02237, 1.176), (0.7594, 0.4435, 1.792), (0.6742, 1.134, 1.496), (1.399, -0.6591, 1.999), (0.4753, -1.326, 1.699), (-0.1053, -0.4864, 1.833), (0.3189, 0.7985, 2.096), (1.013, 0.1957, 2.352), (0.9704, -0.7215, 2.337), (1.319, -0.02023, 2.432), (0.3712, -0.8203, 2.283), (0.3675, -0.2397, 2.386), (0.9432, 0.3878, 2.504)], [], [(0, 13, 12), (1, 13, 15), (0, 12, 17), (0, 17, 19), (0, 19, 16), (1, 15, 22), (2, 14, 24), (3, 18, 26), (4, 20, 28), (5, 21, 30), (1, 22, 25), (2, 24, 27), (3, 26, 29), (4, 28, 31), (5, 30, 23), (6, 32, 37), (7, 33, 39), (8, 34, 40), (9, 35, 41), (10, 36, 38), (38, 41, 11), (38, 36, 41), (36, 9, 41), (41, 40, 11), (41, 35, 40), (35, 8, 40), (40, 39, 11), (40, 34, 39), (34, 7, 39), (39, 37, 11), (39, 33, 37), (33, 6, 37), (37, 38, 11), (37, 32, 38), (32, 10, 38), (23, 36, 10), (23, 30, 36), (30, 9, 36), (31, 35, 9), (31, 28, 35), (28, 8, 35), (29, 34, 8), (29, 26, 34), (26, 7, 34), (27, 33, 7), (27, 24, 33), (24, 6, 33), (25, 32, 6), (25, 22, 32), (22, 10, 32), (30, 31, 9), (30, 21, 31), (21, 4, 31), (28, 29, 8), (28, 20, 29), (20, 3, 29), (26, 27, 7), (26, 18, 27), (18, 2, 27), (24, 25, 6), (24, 14, 25), (14, 1, 25), (22, 23, 10), (22, 15, 23), (15, 5, 23), (16, 21, 5), (16, 19, 21), (19, 4, 21), (19, 20, 4), (19, 17, 20), (17, 3, 20), (17, 18, 3), (17, 12, 18), (12, 2, 18), (15, 16, 5), (15, 13, 16), (13, 0, 16), (12, 14, 2), (12, 13, 14), (13, 1, 14)])
me_icosphere_002.materials.append(mat_material_009)
me_icosphere_002.use_remesh_preserve_volume = False
me_icosphere_002.use_remesh_preserve_attributes = False
me_icosphere_002.use_mirror_vertex_groups = False
me_icosphere_002.update()
me_icosphere_001 = bpy.data.meshes.new('Icosphere.001')
me_icosphere_001.from_pydata([(0.6068, 0.24, -1.049), (1.635, -1.167, -0.1911), (-0.108, -1.639, 0.366), (-0.7512, -0.9001, 0.366), (0.04693, 1.151, 0.366), (1.561, 1.017, 0.366), (1.052, -1.36, 1.595), (0.04052, -1.366, 1.595), (-0.02842, 0.51, 1.811), (0.9646, 1.088, 1.856), (1.887, -0.03185, 1.801), (0.8408, -0.04457, 2.634), (0.07162, -1.042, -0.6344), (1.265, -0.4749, -1.14), (0.4848, -1.608, -0.03292), (1.988, -0.02515, -0.31), (1.116, 0.7272, -0.6987), (-0.1203, -0.1345, -0.5607), (-0.5929, -1.337, 0.2511), (0.2321, 0.7327, -0.384), (-0.6548, 0.7407, 0.2511), (0.3207, 1.526, 0.2511), (2.135, -0.4821, 0.7606), (2.096, 0.6073, 1.006), (0.7413, -1.79, 0.9949), (1.635, -1.256, 0.7569), (-0.3945, -1.397, 0.9949), (-0.02749, -1.743, 0.9949), (-0.02931, 1.194, 0.9949), (-0.2119, 0.1351, 0.9949), (1.501, 1.176, 1.109), (0.5279, 1.494, 0.9949), (1.505, -0.5542, 1.901), (0.4753, -1.326, 1.699), (-0.1053, -0.4864, 1.833), (0.4622, 0.94, 1.964), (1.399, 0.577, 1.996), (0.9704, -0.7215, 2.337), (1.319, -0.02023, 2.432), (0.3712, -0.8203, 2.283), (0.3675, -0.2397, 2.386), (0.9432, 0.3878, 2.504)], [], [(0, 13, 12), (1, 13, 15), (0, 12, 17), (0, 17, 19), (0, 19, 16), (1, 15, 22), (2, 14, 24), (3, 18, 26), (4, 20, 28), (5, 21, 30), (1, 22, 25), (2, 24, 27), (3, 26, 29), (4, 28, 31), (5, 30, 23), (6, 32, 37), (7, 33, 39), (8, 34, 40), (9, 35, 41), (10, 36, 38), (38, 41, 11), (38, 36, 41), (36, 9, 41), (41, 40, 11), (41, 35, 40), (35, 8, 40), (40, 39, 11), (40, 34, 39), (34, 7, 39), (39, 37, 11), (39, 33, 37), (33, 6, 37), (37, 38, 11), (37, 32, 38), (32, 10, 38), (23, 36, 10), (23, 30, 36), (30, 9, 36), (31, 35, 9), (31, 28, 35), (28, 8, 35), (29, 34, 8), (29, 26, 34), (26, 7, 34), (27, 33, 7), (27, 24, 33), (24, 6, 33), (25, 32, 6), (25, 22, 32), (22, 10, 32), (30, 31, 9), (30, 21, 31), (21, 4, 31), (28, 29, 8), (28, 20, 29), (20, 3, 29), (26, 27, 7), (26, 18, 27), (18, 2, 27), (24, 25, 6), (24, 14, 25), (14, 1, 25), (22, 23, 10), (22, 15, 23), (15, 5, 23), (16, 21, 5), (16, 19, 21), (19, 4, 21), (19, 20, 4), (19, 17, 20), (17, 3, 20), (17, 18, 3), (17, 12, 18), (12, 2, 18), (15, 16, 5), (15, 13, 16), (13, 0, 16), (12, 14, 2), (12, 13, 14), (13, 1, 14)])
me_icosphere_001.materials.append(mat_material)
me_icosphere_001.use_remesh_preserve_volume = False
me_icosphere_001.use_remesh_preserve_attributes = False
me_icosphere_001.use_mirror_vertex_groups = False
me_icosphere_001.update()
me_icosphere = bpy.data.meshes.new('Icosphere')
me_icosphere.from_pydata([(0.05182, -0.2587, -0.495), (1.064, -1.167, 0.366), (-0.108, -1.639, 0.366), (-0.7512, -0.9001, 0.366), (-0.1267, 0.3769, 0.366), (0.9292, 0.3055, 0.366), (1.052, -1.36, 1.595), (0.04052, -1.366, 1.595), (-0.02842, 0.1965, 1.595), (0.9646, 0.8375, 1.595), (1.587, -0.03185, 1.595), (0.8408, -0.04457, 2.313), (-0.1449, -1.042, -0.2467), (0.5064, -0.7713, -0.2467), (0.4848, -1.608, 0.2511), (0.9285, -0.4834, 0.2511), (0.4651, 0.04354, -0.2467), (-0.4503, -0.4767, -0.2467), (-0.5929, -1.337, 0.2511), (-0.1538, 0.08836, -0.2467), (-0.6548, 0.1874, 0.2511), (0.3207, 0.5927, 0.2511), (1.5, -0.4821, 0.9949), (1.515, 0.2896, 0.9949), (0.7413, -1.79, 0.9949), (1.329, -1.256, 0.9949), (-0.3945, -1.397, 0.9949), (-0.02749, -1.743, 0.9949), (-0.02931, 0.5378, 0.9949), (-0.4312, -0.2494, 0.9949), (1.128, 0.6433, 0.9949), (0.5279, 0.8314, 0.9949), (1.405, -0.5542, 1.699), (0.4753, -1.326, 1.699), (-0.1053, -0.4864, 1.699), (0.4622, 0.636, 1.699), (1.399, 0.577, 1.699), (0.9704, -0.7215, 2.121), (1.319, -0.02023, 2.121), (0.3712, -0.8203, 2.121), (0.3675, -0.2397, 2.121), (0.9432, 0.3878, 2.121)], [], [(0, 13, 12), (1, 13, 15), (0, 12, 17), (0, 17, 19), (0, 19, 16), (1, 15, 22), (2, 14, 24), (3, 18, 26), (4, 20, 28), (5, 21, 30), (1, 22, 25), (2, 24, 27), (3, 26, 29), (4, 28, 31), (5, 30, 23), (6, 32, 37), (7, 33, 39), (8, 34, 40), (9, 35, 41), (10, 36, 38), (38, 41, 11), (38, 36, 41), (36, 9, 41), (41, 40, 11), (41, 35, 40), (35, 8, 40), (40, 39, 11), (40, 34, 39), (34, 7, 39), (39, 37, 11), (39, 33, 37), (33, 6, 37), (37, 38, 11), (37, 32, 38), (32, 10, 38), (23, 36, 10), (23, 30, 36), (30, 9, 36), (31, 35, 9), (31, 28, 35), (28, 8, 35), (29, 34, 8), (29, 26, 34), (26, 7, 34), (27, 33, 7), (27, 24, 33), (24, 6, 33), (25, 32, 6), (25, 22, 32), (22, 10, 32), (30, 31, 9), (30, 21, 31), (21, 4, 31), (28, 29, 8), (28, 20, 29), (20, 3, 29), (26, 27, 7), (26, 18, 27), (18, 2, 27), (24, 25, 6), (24, 14, 25), (14, 1, 25), (22, 23, 10), (22, 15, 23), (15, 5, 23), (16, 21, 5), (16, 19, 21), (19, 4, 21), (19, 20, 4), (19, 17, 20), (17, 3, 20), (17, 18, 3), (17, 12, 18), (12, 2, 18), (15, 16, 5), (15, 13, 16), (13, 0, 16), (12, 14, 2), (12, 13, 14), (13, 1, 14)])
me_icosphere.materials.append(mat_material_007)
me_icosphere.use_remesh_preserve_volume = False
me_icosphere.use_remesh_preserve_attributes = False
me_icosphere.use_mirror_vertex_groups = False
me_icosphere.update()

# ---- objects
ob_cube_001 = bpy.data.objects.new('Cube.001', me_cube_001)
ob_icosphere_008 = bpy.data.objects.new('Icosphere.008', me_icosphere_008)
ob_icosphere_007 = bpy.data.objects.new('Icosphere.007', me_icosphere_007)
ob_icosphere_006 = bpy.data.objects.new('Icosphere.006', me_icosphere_006)
ob_icosphere_005 = bpy.data.objects.new('Icosphere.005', me_icosphere_005)
ob_icosphere_004 = bpy.data.objects.new('Icosphere.004', me_icosphere_004)
ob_sphere = bpy.data.objects.new('Sphere', me_sphere)
ob_cube = bpy.data.objects.new('Cube', me_cube)
ob_lamp = bpy.data.objects.new('Lamp', light_lamp)
ob_camera = bpy.data.objects.new('Camera', cam_camera)
ob_icosphere_003 = bpy.data.objects.new('Icosphere.003', me_icosphere_003)
ob_icosphere_002 = bpy.data.objects.new('Icosphere.002', me_icosphere_002)
ob_icosphere_001 = bpy.data.objects.new('Icosphere.001', me_icosphere_001)
ob_icosphere = bpy.data.objects.new('Icosphere', me_icosphere)

# ---- transforms, parenting, visibility, modifiers, constraints
ob_cube_001.location = (0.1425, 0.2864, 0.5976)
ob_cube_001.rotation_euler = (-0.3577, 0.2305, -0.216)
ob_cube_001.lock_rotations_4d = False
ob_cube_001.empty_display_type = 'ARROWS'
ob_cube_001.lineart.crease_threshold = 0.0
ob_icosphere_008.location = (-3.788, -5.305, 16.27)
ob_icosphere_008.rotation_euler = (-0.01568, -0.6562, -2.181)
ob_icosphere_008.scale = (-1.872, -2.882, -1.872)
ob_icosphere_008.lineart.crease_threshold = 0.0
ob_icosphere_007.location = (0.3785, -5.949, 12.68)
ob_icosphere_007.rotation_euler = (0.0, -0.0, -0.8597)
ob_icosphere_007.scale = (-2.258, -3.477, -2.258)
ob_icosphere_007.lineart.crease_threshold = 0.0
ob_icosphere_006.location = (-5.374, -2.476, 12.46)
ob_icosphere_006.rotation_euler = (0.2433, -0.3126, -0.6918)
ob_icosphere_006.scale = (-2.351, -3.619, -2.351)
ob_icosphere_006.lineart.crease_threshold = 0.0
ob_icosphere_005.location = (0.3717, 3.426, 14.7)
ob_icosphere_005.rotation_euler = (0.0, -0.0, 0.3969)
ob_icosphere_005.scale = (-2.013, -3.1, -2.013)
ob_icosphere_005.lineart.crease_threshold = 0.0
ob_icosphere_004.location = (-1.368, -1.068, 16.08)
ob_icosphere_004.scale = (-2.258, -3.477, -2.258)
ob_icosphere_004.lineart.crease_threshold = 0.0
ob_sphere.location = (11.83, -14.23, 17.5)
ob_sphere.scale = (2.544, 2.544, 2.544)
ob_sphere.lineart.crease_threshold = 0.0
ob_cube.location = (0.05086, 0.0, 0.0)
ob_cube.lock_rotations_4d = False
ob_cube.empty_display_type = 'ARROWS'
ob_cube.lineart.crease_threshold = 0.0
ob_lamp.location = (5.831, 4.427, 19.59)
ob_lamp.rotation_euler = (0.6503, 0.05522, 1.866)
ob_lamp.lock_rotations_4d = False
ob_lamp.empty_display_type = 'ARROWS'
ob_lamp.color = (0.0, 0.0, 0.0, 0.0)
ob_lamp.lineart.crease_threshold = 0.0
ob_camera.location = (7.481, -6.508, 5.344)
ob_camera.rotation_euler = (1.109, 0.0, 0.8149)
ob_camera.lock_rotations_4d = False
ob_camera.empty_display_type = 'ARROWS'
ob_camera.color = (0.0, 0.0, 0.0, 0.0)
ob_camera.display_type = 'WIRE'
ob_camera.lineart.crease_threshold = 0.0
ob_icosphere_003.location = (5.933, 2.737, 9.368)
ob_icosphere_003.rotation_euler = (-4.286, 0.06867, -2.548)
ob_icosphere_003.scale = (2.121, 2.121, 2.121)
ob_icosphere_003.lineart.crease_threshold = 0.0
ob_icosphere_002.location = (4.183, 3.337, 12.54)
ob_icosphere_002.rotation_euler = (-0.8199, 0.6373, -0.247)
ob_icosphere_002.scale = (2.121, 2.121, 2.121)
ob_icosphere_002.lineart.crease_threshold = 0.0
ob_icosphere_001.location = (2.764, -1.921, 15.39)
ob_icosphere_001.scale = (2.121, 2.121, 2.121)
ob_icosphere_001.lineart.crease_threshold = 0.0
ob_icosphere.location = (7.819, -1.043, 12.7)
ob_icosphere.scale = (2.121, 2.121, 2.121)
ob_icosphere.lineart.crease_threshold = 0.0

# ---- collection membership
col_collection_1.objects.link(ob_cube_001)
col_collection_1.objects.link(ob_icosphere_008)
col_collection_1.objects.link(ob_icosphere_007)
col_collection_1.objects.link(ob_icosphere_006)
col_collection_1.objects.link(ob_icosphere_005)
col_collection_1.objects.link(ob_icosphere_004)
col_collection_1.objects.link(ob_sphere)
col_collection_1.objects.link(ob_cube)
col_collection_1.objects.link(ob_lamp)
col_collection_1.objects.link(ob_camera)
col_collection_2.objects.link(ob_icosphere_003)
col_collection_2.objects.link(ob_icosphere_002)
col_collection_2.objects.link(ob_icosphere_001)
col_collection_2.objects.link(ob_icosphere)

# ---- scene / render settings (as saved in the file)
scene.camera = ob_camera
scene.frame_start = 1; scene.frame_end = 250; scene.frame_set(0)
scene.render.engine = 'BLENDER_EEVEE_NEXT'
scene.render.resolution_percentage = 50
scene.render.dither_intensity = 0.0
scene.cycles.use_denoising = False
scene.cycles.samples = 128
scene.cycles.sampling_pattern = 'TABULATED_SOBOL'
scene.cycles.use_adaptive_sampling = False
scene.cycles.use_light_tree = False
scene.cycles.blur_glossy = 0.0
scene.cycles.sample_clamp_indirect = 0.0
scene.view_settings.view_transform = 'Standard'
bpy.context.view_layer.update()
